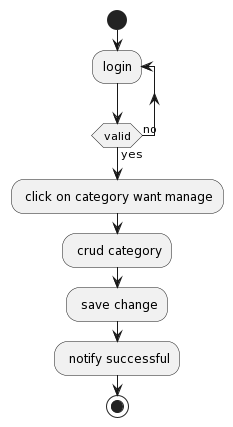

The diagram above was rendered by PlantUML. Its source (embedded in the PNG):
@startuml
start
repeat :login;
repeat while (valid) is (no) not (yes)
: click on category want manage;
: crud category;
: save change;
: notify successful;
stop
@enduml